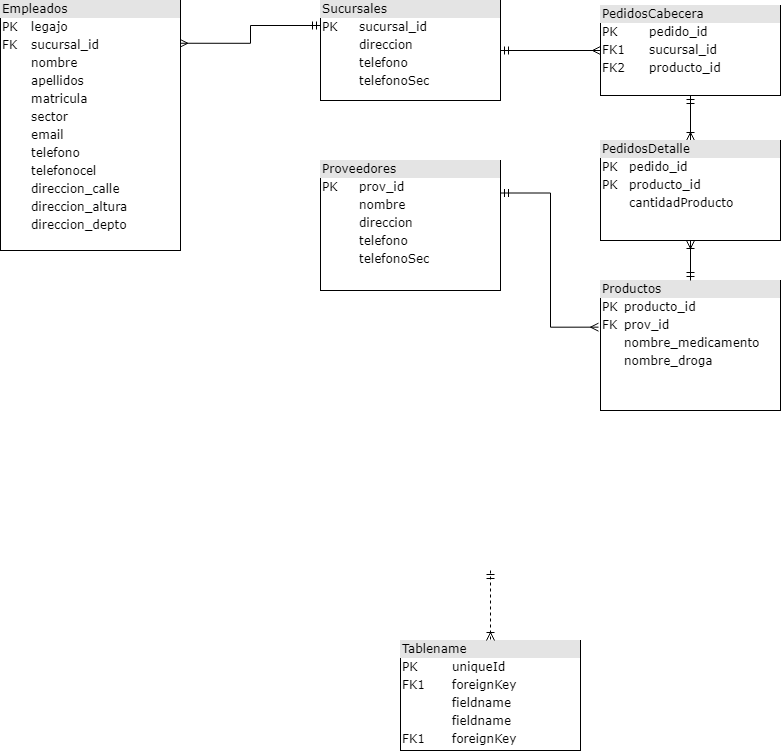

The diagram above was exported from draw.io. Its source (the exported page's mxGraphModel, read from the mxfile embedded in the PNG):
<mxGraphModel dx="846" dy="446" grid="1" gridSize="10" guides="1" tooltips="1" connect="1" arrows="1" fold="1" page="1" pageScale="1" pageWidth="1100" pageHeight="850" background="none" math="0" shadow="0">
  <root>
    <mxCell id="0" />
    <mxCell id="1" parent="0" />
    <mxCell id="Ve75abp8tlRSC3TVQNqM-10" style="edgeStyle=orthogonalEdgeStyle;rounded=0;orthogonalLoop=1;jettySize=auto;html=1;entryX=0;entryY=0.25;entryDx=0;entryDy=0;exitX=0.996;exitY=0.171;exitDx=0;exitDy=0;exitPerimeter=0;startArrow=ERmany;startFill=0;endArrow=ERmandOne;endFill=0;" edge="1" parent="1" source="2ed32ef02a7f4228-4" target="2ed32ef02a7f4228-2">
      <mxGeometry relative="1" as="geometry" />
    </mxCell>
    <mxCell id="2ed32ef02a7f4228-4" value="&lt;div style=&quot;box-sizing: border-box ; width: 100% ; background: #e4e4e4 ; padding: 2px&quot;&gt;Empleados&lt;/div&gt;&lt;table style=&quot;width: 100% ; font-size: 1em&quot; cellpadding=&quot;2&quot; cellspacing=&quot;0&quot;&gt;&lt;tbody&gt;&lt;tr&gt;&lt;td&gt;PK&lt;/td&gt;&lt;td&gt;legajo&lt;/td&gt;&lt;/tr&gt;&lt;tr&gt;&lt;td&gt;FK&lt;/td&gt;&lt;td&gt;sucursal_id&lt;/td&gt;&lt;/tr&gt;&lt;tr&gt;&lt;td&gt;&lt;br&gt;&lt;/td&gt;&lt;td&gt;nombre&lt;/td&gt;&lt;/tr&gt;&lt;tr&gt;&lt;td&gt;&lt;br&gt;&lt;/td&gt;&lt;td&gt;apellidos&lt;/td&gt;&lt;/tr&gt;&lt;tr&gt;&lt;td&gt;&lt;br&gt;&lt;/td&gt;&lt;td&gt;matricula&lt;/td&gt;&lt;/tr&gt;&lt;tr&gt;&lt;td&gt;&lt;br&gt;&lt;/td&gt;&lt;td&gt;sector&lt;/td&gt;&lt;/tr&gt;&lt;tr&gt;&lt;td&gt;&lt;br&gt;&lt;/td&gt;&lt;td&gt;email&lt;/td&gt;&lt;/tr&gt;&lt;tr&gt;&lt;td&gt;&lt;br&gt;&lt;/td&gt;&lt;td&gt;telefono&lt;/td&gt;&lt;/tr&gt;&lt;tr&gt;&lt;td&gt;&lt;br&gt;&lt;/td&gt;&lt;td&gt;telefonocel&lt;/td&gt;&lt;/tr&gt;&lt;tr&gt;&lt;td&gt;&lt;br&gt;&lt;/td&gt;&lt;td&gt;direccion_calle&lt;br&gt;&lt;/td&gt;&lt;/tr&gt;&lt;tr&gt;&lt;td&gt;&lt;br&gt;&lt;/td&gt;&lt;td&gt;direccion_altura&lt;br&gt;&lt;/td&gt;&lt;/tr&gt;&lt;tr&gt;&lt;td&gt;&lt;br&gt;&lt;/td&gt;&lt;td&gt;direccion_depto&lt;br&gt;&lt;/td&gt;&lt;/tr&gt;&lt;/tbody&gt;&lt;/table&gt;" style="verticalAlign=top;align=left;overflow=fill;html=1;rounded=0;shadow=0;comic=0;labelBackgroundColor=none;strokeWidth=1;fontFamily=Verdana;fontSize=12" parent="1" vertex="1">
      <mxGeometry x="60" y="40" width="180" height="250" as="geometry" />
    </mxCell>
    <mxCell id="Ve75abp8tlRSC3TVQNqM-13" style="edgeStyle=orthogonalEdgeStyle;rounded=0;orthogonalLoop=1;jettySize=auto;html=1;entryX=0;entryY=0.5;entryDx=0;entryDy=0;startArrow=ERmandOne;startFill=0;endArrow=ERmany;endFill=0;" edge="1" parent="1" source="2ed32ef02a7f4228-2" target="2ed32ef02a7f4228-9">
      <mxGeometry relative="1" as="geometry" />
    </mxCell>
    <mxCell id="2ed32ef02a7f4228-2" value="&lt;div style=&quot;box-sizing: border-box ; width: 100% ; background: #e4e4e4 ; padding: 2px&quot;&gt;Sucursales&lt;/div&gt;&lt;table style=&quot;width: 100% ; font-size: 1em&quot; cellpadding=&quot;2&quot; cellspacing=&quot;0&quot;&gt;&lt;tbody&gt;&lt;tr&gt;&lt;td&gt;PK&lt;/td&gt;&lt;td&gt;sucursal_id&lt;/td&gt;&lt;/tr&gt;&lt;tr&gt;&lt;td&gt;&lt;br&gt;&lt;/td&gt;&lt;td&gt;direccion&lt;/td&gt;&lt;/tr&gt;&lt;tr&gt;&lt;td&gt;&lt;br&gt;&lt;/td&gt;&lt;td&gt;telefono&lt;/td&gt;&lt;/tr&gt;&lt;tr&gt;&lt;td&gt;&lt;br&gt;&lt;/td&gt;&lt;td&gt;telefonoSec&lt;/td&gt;&lt;/tr&gt;&lt;/tbody&gt;&lt;/table&gt;" style="verticalAlign=top;align=left;overflow=fill;html=1;rounded=0;shadow=0;comic=0;labelBackgroundColor=none;strokeWidth=1;fontFamily=Verdana;fontSize=12" parent="1" vertex="1">
      <mxGeometry x="380" y="40" width="180" height="100" as="geometry" />
    </mxCell>
    <mxCell id="Ve75abp8tlRSC3TVQNqM-7" style="edgeStyle=orthogonalEdgeStyle;rounded=0;orthogonalLoop=1;jettySize=auto;html=1;exitX=1;exitY=0.25;exitDx=0;exitDy=0;entryX=-0.011;entryY=0.359;entryDx=0;entryDy=0;entryPerimeter=0;startArrow=ERmandOne;startFill=0;endArrow=ERmany;endFill=0;" edge="1" parent="1" source="2ed32ef02a7f4228-3" target="2ed32ef02a7f4228-10">
      <mxGeometry relative="1" as="geometry">
        <mxPoint x="579" y="240" as="targetPoint" />
      </mxGeometry>
    </mxCell>
    <mxCell id="2ed32ef02a7f4228-3" value="&lt;div style=&quot;box-sizing: border-box ; width: 100% ; background: #e4e4e4 ; padding: 2px&quot;&gt;Proveedores&lt;/div&gt;&lt;table style=&quot;width: 100% ; font-size: 1em&quot; cellpadding=&quot;2&quot; cellspacing=&quot;0&quot;&gt;&lt;tbody&gt;&lt;tr&gt;&lt;td&gt;PK&lt;/td&gt;&lt;td&gt;prov_id&lt;/td&gt;&lt;/tr&gt;&lt;tr&gt;&lt;td&gt;&lt;br&gt;&lt;/td&gt;&lt;td&gt;nombre&lt;/td&gt;&lt;/tr&gt;&lt;tr&gt;&lt;td&gt;&lt;/td&gt;&lt;td&gt;direccion&lt;/td&gt;&lt;/tr&gt;&lt;tr&gt;&lt;td&gt;&lt;br&gt;&lt;/td&gt;&lt;td&gt;telefono&lt;/td&gt;&lt;/tr&gt;&lt;tr&gt;&lt;td&gt;&lt;br&gt;&lt;/td&gt;&lt;td&gt;telefonoSec&lt;/td&gt;&lt;/tr&gt;&lt;/tbody&gt;&lt;/table&gt;" style="verticalAlign=top;align=left;overflow=fill;html=1;rounded=0;shadow=0;comic=0;labelBackgroundColor=none;strokeWidth=1;fontFamily=Verdana;fontSize=12" parent="1" vertex="1">
      <mxGeometry x="380" y="200" width="180" height="130" as="geometry" />
    </mxCell>
    <mxCell id="2ed32ef02a7f4228-7" value="&lt;div style=&quot;box-sizing: border-box ; width: 100% ; background: #e4e4e4 ; padding: 2px&quot;&gt;Tablename&lt;/div&gt;&lt;table style=&quot;width: 100% ; font-size: 1em&quot; cellpadding=&quot;2&quot; cellspacing=&quot;0&quot;&gt;&lt;tbody&gt;&lt;tr&gt;&lt;td&gt;PK&lt;/td&gt;&lt;td&gt;uniqueId&lt;/td&gt;&lt;/tr&gt;&lt;tr&gt;&lt;td&gt;FK1&lt;/td&gt;&lt;td&gt;foreignKey&lt;/td&gt;&lt;/tr&gt;&lt;tr&gt;&lt;td&gt;&lt;/td&gt;&lt;td&gt;fieldname&lt;/td&gt;&lt;/tr&gt;&lt;tr&gt;&lt;td&gt;&lt;br&gt;&lt;/td&gt;&lt;td&gt;fieldname&lt;br&gt;&lt;/td&gt;&lt;/tr&gt;&lt;tr&gt;&lt;td&gt;FK1&lt;br&gt;&lt;/td&gt;&lt;td&gt;foreignKey&lt;br&gt;&lt;/td&gt;&lt;/tr&gt;&lt;/tbody&gt;&lt;/table&gt;" style="verticalAlign=top;align=left;overflow=fill;html=1;rounded=0;shadow=0;comic=0;labelBackgroundColor=none;strokeWidth=1;fontFamily=Verdana;fontSize=12" parent="1" vertex="1">
      <mxGeometry x="460" y="680" width="180" height="110" as="geometry" />
    </mxCell>
    <mxCell id="2ed32ef02a7f4228-17" style="edgeStyle=orthogonalEdgeStyle;html=1;entryX=0.5;entryY=0;labelBackgroundColor=none;startArrow=ERmandOne;endArrow=ERoneToMany;fontFamily=Verdana;fontSize=12;align=left;dashed=1;" parent="1" target="2ed32ef02a7f4228-7" edge="1">
      <mxGeometry relative="1" as="geometry">
        <mxPoint x="550" y="610" as="sourcePoint" />
      </mxGeometry>
    </mxCell>
    <mxCell id="Ve75abp8tlRSC3TVQNqM-18" style="edgeStyle=orthogonalEdgeStyle;rounded=0;orthogonalLoop=1;jettySize=auto;html=1;entryX=0.5;entryY=0;entryDx=0;entryDy=0;startArrow=ERmandOne;startFill=0;endArrow=ERoneToMany;endFill=0;" edge="1" parent="1" source="2ed32ef02a7f4228-9" target="Ve75abp8tlRSC3TVQNqM-16">
      <mxGeometry relative="1" as="geometry" />
    </mxCell>
    <mxCell id="2ed32ef02a7f4228-9" value="&lt;div style=&quot;box-sizing: border-box ; width: 100% ; background: #e4e4e4 ; padding: 2px&quot;&gt;PedidosCabecera&lt;/div&gt;&lt;table style=&quot;width: 100% ; font-size: 1em&quot; cellpadding=&quot;2&quot; cellspacing=&quot;0&quot;&gt;&lt;tbody&gt;&lt;tr&gt;&lt;td&gt;PK&lt;/td&gt;&lt;td&gt;pedido_id&lt;/td&gt;&lt;/tr&gt;&lt;tr&gt;&lt;td&gt;FK1&lt;/td&gt;&lt;td&gt;sucursal_id&lt;/td&gt;&lt;/tr&gt;&lt;tr&gt;&lt;td&gt;FK2&lt;/td&gt;&lt;td&gt;producto_id&lt;/td&gt;&lt;/tr&gt;&lt;/tbody&gt;&lt;/table&gt;" style="verticalAlign=top;align=left;overflow=fill;html=1;rounded=0;shadow=0;comic=0;labelBackgroundColor=none;strokeWidth=1;fontFamily=Verdana;fontSize=12" parent="1" vertex="1">
      <mxGeometry x="660" y="45" width="180" height="90" as="geometry" />
    </mxCell>
    <mxCell id="2ed32ef02a7f4228-10" value="&lt;div style=&quot;box-sizing: border-box ; width: 100% ; background: #e4e4e4 ; padding: 2px&quot;&gt;Productos&lt;/div&gt;&lt;table style=&quot;width: 100% ; font-size: 1em&quot; cellpadding=&quot;2&quot; cellspacing=&quot;0&quot;&gt;&lt;tbody&gt;&lt;tr&gt;&lt;td&gt;PK&lt;/td&gt;&lt;td&gt;producto_id&lt;/td&gt;&lt;/tr&gt;&lt;tr&gt;&lt;td&gt;FK&lt;/td&gt;&lt;td&gt;prov_id&lt;/td&gt;&lt;/tr&gt;&lt;tr&gt;&lt;td&gt;&lt;br&gt;&lt;/td&gt;&lt;td&gt;nombre_medicamento&lt;br&gt;&lt;/td&gt;&lt;/tr&gt;&lt;tr&gt;&lt;td&gt;&lt;/td&gt;&lt;td&gt;nombre_droga&lt;/td&gt;&lt;/tr&gt;&lt;/tbody&gt;&lt;/table&gt;" style="verticalAlign=top;align=left;overflow=fill;html=1;rounded=0;shadow=0;comic=0;labelBackgroundColor=none;strokeWidth=1;fontFamily=Verdana;fontSize=12" parent="1" vertex="1">
      <mxGeometry x="660" y="320" width="180" height="130" as="geometry" />
    </mxCell>
    <mxCell id="Ve75abp8tlRSC3TVQNqM-19" style="edgeStyle=orthogonalEdgeStyle;rounded=0;orthogonalLoop=1;jettySize=auto;html=1;entryX=0.5;entryY=0;entryDx=0;entryDy=0;startArrow=ERoneToMany;startFill=0;endArrow=ERmandOne;endFill=0;" edge="1" parent="1" source="Ve75abp8tlRSC3TVQNqM-16" target="2ed32ef02a7f4228-10">
      <mxGeometry relative="1" as="geometry" />
    </mxCell>
    <mxCell id="Ve75abp8tlRSC3TVQNqM-16" value="&lt;div style=&quot;box-sizing: border-box ; width: 100% ; background: #e4e4e4 ; padding: 2px&quot;&gt;PedidosDetalle&lt;/div&gt;&lt;table style=&quot;width: 100% ; font-size: 1em&quot; cellpadding=&quot;2&quot; cellspacing=&quot;0&quot;&gt;&lt;tbody&gt;&lt;tr&gt;&lt;td&gt;PK&lt;/td&gt;&lt;td&gt;pedido_id&lt;/td&gt;&lt;/tr&gt;&lt;tr&gt;&lt;td&gt;PK&lt;/td&gt;&lt;td&gt;producto_id&lt;/td&gt;&lt;/tr&gt;&lt;tr&gt;&lt;td&gt;&lt;br&gt;&lt;/td&gt;&lt;td&gt;cantidadProducto&lt;/td&gt;&lt;/tr&gt;&lt;/tbody&gt;&lt;/table&gt;" style="verticalAlign=top;align=left;overflow=fill;html=1;rounded=0;shadow=0;comic=0;labelBackgroundColor=none;strokeWidth=1;fontFamily=Verdana;fontSize=12" vertex="1" parent="1">
      <mxGeometry x="660" y="180" width="180" height="100" as="geometry" />
    </mxCell>
  </root>
</mxGraphModel>